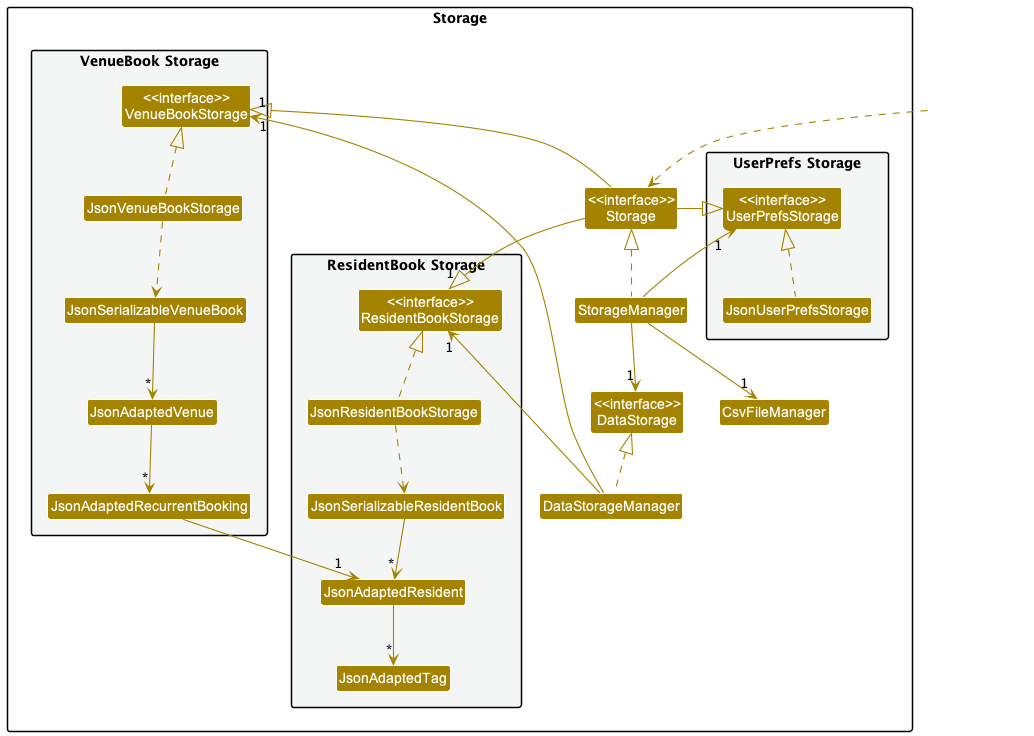

The diagram above was rendered by PlantUML. Its source (embedded in the PNG):
@startuml
!include style.puml
skinparam arrowThickness 1.1
skinparam arrowColor STORAGE_COLOR
skinparam classBackgroundColor STORAGE_COLOR

package Storage {

package "UserPrefs Storage" #F4F6F6 {
Class "<<interface>>\nUserPrefsStorage" as UserPrefsStorage
Class JsonUserPrefsStorage
}

package "ResidentBook Storage" #F4F6F6{
Class "<<interface>>\nResidentBookStorage" as ResidentBookStorage
Class JsonResidentBookStorage
Class JsonSerializableResidentBook
Class JsonAdaptedResident
Class JsonAdaptedTag
}

package "VenueBook Storage" #F4F6F6{
Class "<<interface>>\nVenueBookStorage" as VenueBookStorage
Class JsonAdaptedRecurrentBooking
Class JsonSerializableVenueBook
Class JsonAdaptedVenue
Class JsonVenueBookStorage
}

Class "<<interface>>\nStorage" as Storage
Class "<<interface>>\nDataStorage" as DataStorage
Class StorageManager
Class CsvFileManager
Class DataStorageManager

}

Class HiddenOutside #FFFFFF
HiddenOutside ..> Storage

StorageManager .up.|> Storage
StorageManager -up-> "1" UserPrefsStorage
StorageManager -->  "1" DataStorage
StorageManager --> "1"CsvFileManager

DataStorageManager .up.|> DataStorage
DataStorageManager --> "1" ResidentBookStorage
DataStorageManager --> "1" VenueBookStorage


Storage -up-|> "1" VenueBookStorage
Storage -up-|> "1"ResidentBookStorage

Storage -left-|> UserPrefsStorage

JsonUserPrefsStorage .up.|> UserPrefsStorage
JsonResidentBookStorage .up.|> ResidentBookStorage
JsonResidentBookStorage ..> JsonSerializableResidentBook
JsonSerializableResidentBook --> "*" JsonAdaptedResident
JsonAdaptedResident --> "*" JsonAdaptedTag

JsonVenueBookStorage .up.|> VenueBookStorage
JsonVenueBookStorage ..> JsonSerializableVenueBook
JsonSerializableVenueBook --> "*" JsonAdaptedVenue
JsonAdaptedVenue --> "*" JsonAdaptedRecurrentBooking
JsonAdaptedRecurrentBooking --> "1" JsonAdaptedResident




@enduml